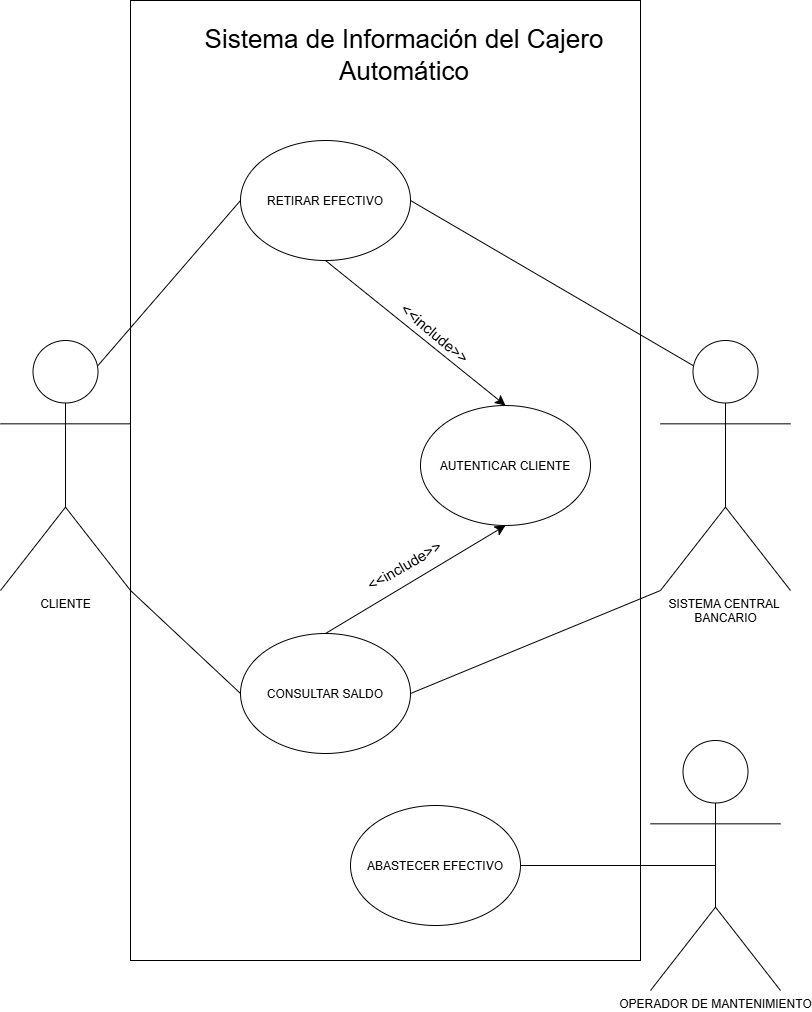

The diagram above was exported from draw.io. Its source (the exported page's mxGraphModel, read from the mxfile embedded in the PNG):
<mxGraphModel dx="1295" dy="1003" grid="1" gridSize="10" guides="1" tooltips="1" connect="1" arrows="1" fold="1" page="1" pageScale="1" pageWidth="827" pageHeight="1169" math="0" shadow="0">
  <root>
    <mxCell id="0" />
    <mxCell id="1" parent="0" />
    <mxCell id="BMjo_WtURfDF6fC-bpWW-3" parent="1" style="shape=umlActor;verticalLabelPosition=bottom;verticalAlign=top;html=1;outlineConnect=0;" value="SISTEMA CENTRAL&amp;nbsp;&lt;div&gt;BANCARIO&lt;/div&gt;" vertex="1">
      <mxGeometry height="250" width="130" x="670" y="430" as="geometry" />
    </mxCell>
    <mxCell id="BMjo_WtURfDF6fC-bpWW-5" parent="1" style="text;html=1;whiteSpace=wrap;strokeColor=none;fillColor=none;align=center;verticalAlign=middle;rounded=0;" value="&lt;font style=&quot;font-size: 26px;&quot;&gt;Sistema de Información del Cajero Automático&lt;/font&gt;" vertex="1">
      <mxGeometry height="50" width="450" x="189" y="120" as="geometry" />
    </mxCell>
    <mxCell id="BMjo_WtURfDF6fC-bpWW-6" parent="1" style="shape=umlActor;verticalLabelPosition=bottom;verticalAlign=top;html=1;outlineConnect=0;" value="OPERADOR DE MANTENIMIENTO" vertex="1">
      <mxGeometry height="250" width="130" x="660" y="830" as="geometry" />
    </mxCell>
    <mxCell id="BMjo_WtURfDF6fC-bpWW-7" parent="1" style="shape=umlActor;verticalLabelPosition=bottom;verticalAlign=top;html=1;outlineConnect=0;" value="CLIENTE" vertex="1">
      <mxGeometry height="250" width="130" x="10" y="430" as="geometry" />
    </mxCell>
    <mxCell id="BMjo_WtURfDF6fC-bpWW-9" parent="1" style="ellipse;whiteSpace=wrap;html=1;shapeInside=1;" value="RETIRAR EFECTIVO" vertex="1">
      <mxGeometry height="120" width="170" x="250" y="230" as="geometry" />
    </mxCell>
    <mxCell id="BMjo_WtURfDF6fC-bpWW-10" parent="1" style="ellipse;whiteSpace=wrap;html=1;shapeInside=1;" value="AUTENTICAR CLIENTE" vertex="1">
      <mxGeometry height="120" width="170" x="430" y="495" as="geometry" />
    </mxCell>
    <mxCell id="BMjo_WtURfDF6fC-bpWW-11" parent="1" style="ellipse;whiteSpace=wrap;html=1;shapeInside=1;" value="CONSULTAR SALDO" vertex="1">
      <mxGeometry height="120" width="170" x="250" y="723" as="geometry" />
    </mxCell>
    <mxCell id="BMjo_WtURfDF6fC-bpWW-12" parent="1" style="ellipse;whiteSpace=wrap;html=1;shapeInside=1;" value="ABASTECER EFECTIVO" vertex="1">
      <mxGeometry height="120" width="170" x="360" y="895" as="geometry" />
    </mxCell>
    <mxCell id="BMjo_WtURfDF6fC-bpWW-13" edge="1" parent="1" source="BMjo_WtURfDF6fC-bpWW-9" style="endArrow=classic;html=1;rounded=0;fontSize=12;startSize=8;endSize=8;curved=1;exitX=0.5;exitY=1;exitDx=0;exitDy=0;entryX=0.5;entryY=0;entryDx=0;entryDy=0;" target="BMjo_WtURfDF6fC-bpWW-10" value="">
      <mxGeometry height="50" relative="1" width="50" as="geometry">
        <mxPoint x="580" y="470" as="sourcePoint" />
        <mxPoint x="630" y="420" as="targetPoint" />
      </mxGeometry>
    </mxCell>
    <mxCell id="BMjo_WtURfDF6fC-bpWW-14" edge="1" parent="1" source="BMjo_WtURfDF6fC-bpWW-11" style="endArrow=classic;html=1;rounded=0;fontSize=12;startSize=8;endSize=8;curved=1;exitX=0.5;exitY=0;exitDx=0;exitDy=0;entryX=0.5;entryY=1;entryDx=0;entryDy=0;" target="BMjo_WtURfDF6fC-bpWW-10" value="">
      <mxGeometry height="50" relative="1" width="50" as="geometry">
        <mxPoint x="580" y="470" as="sourcePoint" />
        <mxPoint x="630" y="420" as="targetPoint" />
      </mxGeometry>
    </mxCell>
    <mxCell id="BMjo_WtURfDF6fC-bpWW-15" parent="1" style="text;html=1;whiteSpace=wrap;strokeColor=none;fillColor=none;align=center;verticalAlign=middle;rounded=0;rotation=-30;" value="&lt;font style=&quot;font-size: 15px;&quot;&gt;&amp;lt;&amp;lt;include&amp;gt;&amp;gt;&lt;/font&gt;" vertex="1">
      <mxGeometry height="30" width="80" x="374" y="640" as="geometry" />
    </mxCell>
    <mxCell id="BMjo_WtURfDF6fC-bpWW-16" parent="1" style="text;html=1;whiteSpace=wrap;strokeColor=none;fillColor=none;align=center;verticalAlign=middle;rounded=0;rotation=40;" value="&lt;font style=&quot;font-size: 15px;&quot;&gt;&amp;lt;&amp;lt;include&amp;gt;&amp;gt;&lt;/font&gt;" vertex="1">
      <mxGeometry height="30" width="80" x="405" y="408" as="geometry" />
    </mxCell>
    <mxCell id="BMjo_WtURfDF6fC-bpWW-19" edge="1" parent="1" source="BMjo_WtURfDF6fC-bpWW-9" style="endArrow=none;html=1;rounded=0;fontSize=12;startSize=8;endSize=8;curved=1;entryX=0.25;entryY=0.1;entryDx=0;entryDy=0;entryPerimeter=0;exitX=1;exitY=0.5;exitDx=0;exitDy=0;" target="BMjo_WtURfDF6fC-bpWW-3" value="">
      <mxGeometry height="50" relative="1" width="50" as="geometry">
        <mxPoint x="560" y="420" as="sourcePoint" />
        <mxPoint x="610" y="370" as="targetPoint" />
      </mxGeometry>
    </mxCell>
    <mxCell id="BMjo_WtURfDF6fC-bpWW-20" edge="1" parent="1" source="BMjo_WtURfDF6fC-bpWW-11" style="endArrow=none;html=1;rounded=0;fontSize=12;startSize=8;endSize=8;curved=1;entryX=0;entryY=1;entryDx=0;entryDy=0;entryPerimeter=0;exitX=1;exitY=0.5;exitDx=0;exitDy=0;" target="BMjo_WtURfDF6fC-bpWW-3" value="">
      <mxGeometry height="50" relative="1" width="50" as="geometry">
        <mxPoint x="560" y="420" as="sourcePoint" />
        <mxPoint x="610" y="370" as="targetPoint" />
      </mxGeometry>
    </mxCell>
    <mxCell id="BMjo_WtURfDF6fC-bpWW-21" edge="1" parent="1" source="BMjo_WtURfDF6fC-bpWW-7" style="endArrow=none;html=1;rounded=0;fontSize=12;startSize=8;endSize=8;curved=1;exitX=0.75;exitY=0.1;exitDx=0;exitDy=0;exitPerimeter=0;entryX=0;entryY=0.5;entryDx=0;entryDy=0;" target="BMjo_WtURfDF6fC-bpWW-9" value="">
      <mxGeometry height="50" relative="1" width="50" as="geometry">
        <mxPoint x="560" y="550" as="sourcePoint" />
        <mxPoint x="610" y="500" as="targetPoint" />
      </mxGeometry>
    </mxCell>
    <mxCell id="BMjo_WtURfDF6fC-bpWW-22" edge="1" parent="1" source="BMjo_WtURfDF6fC-bpWW-7" style="endArrow=none;html=1;rounded=0;fontSize=12;startSize=8;endSize=8;curved=1;exitX=1;exitY=1;exitDx=0;exitDy=0;exitPerimeter=0;entryX=0;entryY=0.5;entryDx=0;entryDy=0;" target="BMjo_WtURfDF6fC-bpWW-11" value="">
      <mxGeometry height="50" relative="1" width="50" as="geometry">
        <mxPoint x="560" y="550" as="sourcePoint" />
        <mxPoint x="610" y="500" as="targetPoint" />
      </mxGeometry>
    </mxCell>
    <mxCell id="BMjo_WtURfDF6fC-bpWW-23" edge="1" parent="1" source="BMjo_WtURfDF6fC-bpWW-12" style="endArrow=none;html=1;rounded=0;fontSize=12;startSize=8;endSize=8;curved=1;entryX=0.5;entryY=0.5;entryDx=0;entryDy=0;entryPerimeter=0;exitX=1;exitY=0.5;exitDx=0;exitDy=0;" target="BMjo_WtURfDF6fC-bpWW-6" value="">
      <mxGeometry height="50" relative="1" width="50" as="geometry">
        <mxPoint x="490" y="680" as="sourcePoint" />
        <mxPoint x="540" y="630" as="targetPoint" />
      </mxGeometry>
    </mxCell>
    <mxCell id="RZ-yMhQiZc_l76OoXpUG-3" parent="1" style="rounded=0;whiteSpace=wrap;html=1;fillColor=none;" value="" vertex="1">
      <mxGeometry height="960" width="510" x="140" y="90" as="geometry" />
    </mxCell>
  </root>
</mxGraphModel>